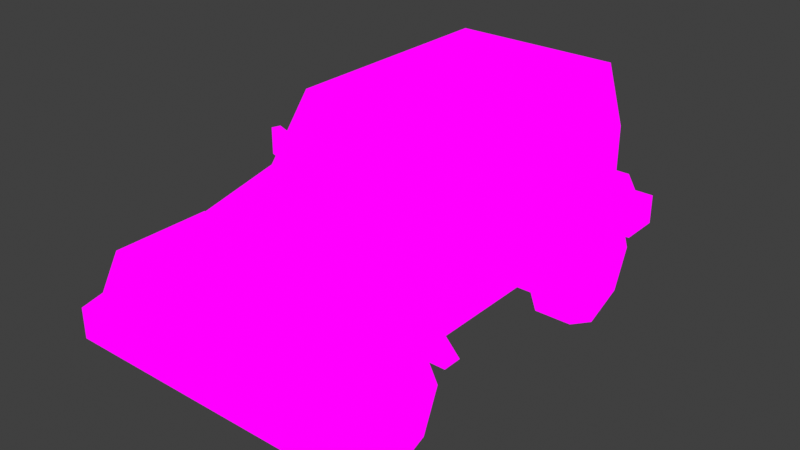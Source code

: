 # Source: psx_jeep.blend  (saved by Blender 4.0.36; exported with 4.5.12 LTS)
import bpy
from mathutils import Matrix  # noqa: F401  (used for matrix-valued properties, if any)

bpy.ops.wm.read_factory_settings(use_empty=True)
scene = bpy.context.scene
scene.name = 'Scene'

# ---- collections
col_collection = bpy.data.collections.new('Collection'); scene.collection.children.link(col_collection)

# ---- images (referenced by path relative to the original .blend; pixels are not part of the script)
import os
ASSET_DIR = os.environ.get("B2B_ASSET_DIR", "")  # directory of the original .blend (textures are referenced by path, not embedded)
HERE = os.path.dirname(os.path.abspath(__file__))  # packed textures are extracted next to this script under _unpacked/

def load_image(name, relpath, width, height, colorspace="sRGB"):
    """Load a texture the original file referenced (path relative to the .blend, or extracted next to this script)."""
    p = next((c for c in (os.path.join(HERE, relpath), os.path.join(ASSET_DIR, relpath)) if relpath and os.path.exists(c)), "")
    if p:
        img = bpy.data.images.load(p, check_existing=True)
        img.name = name
    else:  # same state as the original file: an image datablock whose file is absent (Cycles renders it pink)
        img = bpy.data.images.new(name, width, height)
        img.source = "FILE"
        img.filepath = "//" + (relpath or name)
    img.colorspace_settings.name = colorspace
    return img
img_psx_jeep_texture = load_image('psx_jeep_texture', 'psx_jeep_texture.png', 1024, 1024, 'sRGB')

# ---- materials (node trees are filled in below, after node groups)
mat_psx_jeep_material = bpy.data.materials.new('psx_jeep_material')
mat_psx_jeep_material.use_transparent_shadow = False

# ---- material node trees
mat_psx_jeep_material.use_nodes = True; mat_psx_jeep_material.node_tree.nodes.clear()
_N = mat_psx_jeep_material.node_tree.nodes; _L = mat_psx_jeep_material.node_tree.links
n0 = _N.new('ShaderNodeOutputMaterial'); n0.name = 'Material Output'; n0.location = (418, 512)
n1 = _N.new('ShaderNodeTexImage'); n1.name = 'Image Texture'; n1.location = (-128, 541)
n1.image = img_psx_jeep_texture
n1.interpolation = 'Closest'
_L.new(n1.outputs[0], n0.inputs[0])
n0.is_active_output = True

# ---- world
world_world = bpy.data.worlds.new('World'); scene.world = world_world
world_world.use_nodes = True; world_world.node_tree.nodes.clear()
_N = world_world.node_tree.nodes; _L = world_world.node_tree.links
n0 = _N.new('ShaderNodeOutputWorld'); n0.name = 'World Output'; n0.location = (300, 300)
n1 = _N.new('ShaderNodeBackground'); n1.name = 'Background'; n1.location = (10, 300)
n1.inputs[0].default_value = (0.05088, 0.05088, 0.05088, 1.0)
_L.new(n1.outputs[0], n0.inputs[0])
n0.is_active_output = True
world_world.color = (0.05088, 0.05088, 0.05088)
world_world.use_sun_shadow = False
world_world.sun_shadow_jitter_overblur = 0.0

# ---- meshes
me_cube_001 = bpy.data.meshes.new('Cube.001')
me_cube_001.from_pydata([(0.6989, -2.134, 0.5644), (0.6989, -1.721, 1.262), (0.8198, -0.6113, 0.5266), (0.7221, 1.787, 1.96), (0.7221, -0.1996, 1.96), (0.0, 1.871, 1.418), (0.0, -2.134, 0.5644), (0.0, -1.721, 1.262), (0.0, -0.501, 1.418), (0.0, 1.787, 1.96), (0.0, -0.1996, 1.96), (0.6989, -1.875, 0.5266), (0.0, -1.875, 0.5266), (0.8198, -0.7797, 0.5266), (0.8198, -0.501, 1.418), (1.072, -0.7797, 0.5266), (0.8198, 0.4528, 0.5266), (1.072, 1.721, 0.5266), (0.7066, -1.708, 0.9922), (0.7643, -1.081, 1.01), (0.8198, 0.6322, 0.5266), (0.8198, 0.6849, 1.418), (0.7221, 0.7937, 1.96), (0.0, 0.7937, 1.96), (0.8198, 0.9406, 1.033), (0.8198, 1.871, 1.418), (0.0, 1.721, 0.5266), (0.8198, 1.522, 1.033), (0.6989, -1.796, 1.126), (0.0, -1.796, 1.126), (1.072, 1.871, 0.7872), (0.7747, -0.979, 1.126), (0.8198, 0.8475, 1.151), (0.8198, 1.608, 1.151), (1.072, -0.6113, 0.5266), (0.8198, 1.871, 0.7872), (1.072, -2.134, 0.5644), (1.072, -1.875, 0.5266), (1.072, -1.708, 0.9922), (1.072, -1.081, 1.01), (1.072, -1.796, 1.126), (1.072, 0.6322, 0.5266), (1.072, 0.4528, 0.5266), (1.072, -0.979, 1.126), (1.072, 0.8475, 1.151), (1.072, 1.522, 1.033), (1.072, 0.9406, 1.033), (1.072, 1.608, 1.151), (0.0, -0.6113, 0.5266), (0.8198, 1.721, 0.5266), (0.0, 0.4528, 0.5266), (0.0, 1.871, 0.7872), (1.072, 2.079, 0.5266), (0.0, 2.079, 0.5266), (1.072, 2.079, 0.7872), (0.0, 2.079, 0.7872), (0.0, -1.957, 0.8542), (0.6989, -1.952, 0.8542), (1.072, -1.95, 0.8542), (1.072, -2.134, 0.8164), (0.0, -2.138, 0.8164), (0.6989, -2.135, 0.8164), (-0.6989, -2.134, 0.5644), (-0.6989, -1.721, 1.262), (-0.8198, -0.6113, 0.5266), (-0.7221, 1.787, 1.96), (-0.7221, -0.1996, 1.96), (-0.6989, -1.875, 0.5266), (-0.8198, -0.7797, 0.5266), (-0.8198, -0.501, 1.418), (-1.072, -0.7797, 0.5266), (-0.8198, 0.4528, 0.5266), (-1.072, 1.721, 0.5266), (-0.7066, -1.708, 0.9922), (-0.7643, -1.081, 1.01), (-0.8198, 0.6322, 0.5266), (-0.8198, 0.6849, 1.418), (-0.7221, 0.7937, 1.96), (-0.8198, 0.9406, 1.033), (-0.8198, 1.871, 1.418), (-0.8198, 1.522, 1.033), (-0.6989, -1.796, 1.126), (-1.072, 1.871, 0.7872), (-0.7747, -0.979, 1.126), (-0.8198, 0.8475, 1.151), (-0.8198, 1.608, 1.151), (-1.072, -0.6113, 0.5266), (-0.8198, 1.871, 0.7872), (-1.072, -2.134, 0.5644), (-1.072, -1.875, 0.5266), (-1.072, -1.708, 0.9922), (-1.072, -1.081, 1.01), (-1.072, -1.796, 1.126), (-1.072, 0.6322, 0.5266), (-1.072, 0.4528, 0.5266), (-1.072, -0.979, 1.126), (-1.072, 0.8475, 1.151), (-1.072, 1.522, 1.033), (-1.072, 0.9406, 1.033), (-1.072, 1.608, 1.151), (-0.8198, 1.721, 0.5266), (-1.072, 2.079, 0.5266), (-1.072, 2.079, 0.7872), (-0.6989, -1.952, 0.8542), (-1.072, -1.95, 0.8542), (-1.072, -2.134, 0.8164), (-0.6989, -2.135, 0.8164), (0.8547, -0.3279, 1.356), (0.8547, -0.3279, 1.578), (0.8296, -0.257, 1.356), (0.8296, -0.257, 1.578), (1.063, -0.2539, 1.356), (1.038, -0.183, 1.356), (0.8876, -0.2364, 1.356), (1.038, -0.183, 1.578), (0.9128, -0.3073, 1.356), (1.063, -0.2539, 1.578), (0.7378, -0.2961, 1.249), (0.7586, -0.3667, 1.234), (0.7753, -0.2753, 1.205), (0.7961, -0.3459, 1.189), (-0.8547, -0.3279, 1.356), (-0.8547, -0.3279, 1.578), (-0.8296, -0.257, 1.356), (-0.8296, -0.257, 1.578), (-1.063, -0.2539, 1.356), (-1.038, -0.183, 1.356), (-0.8876, -0.2364, 1.356), (-1.038, -0.183, 1.578), (-0.9128, -0.3073, 1.356), (-1.063, -0.2539, 1.578), (-0.7378, -0.2961, 1.249), (-0.7586, -0.3667, 1.234), (-0.7753, -0.2753, 1.205), (-0.7961, -0.3459, 1.189), (-0.7875, 1.871, 1.298), (-0.7875, 2.2, 1.298), (-0.6428, 1.871, 0.949), (-0.6428, 2.2, 0.949), (-0.2936, 1.871, 0.8044), (-0.2936, 2.2, 0.8044), (0.05559, 1.871, 0.949), (0.05559, 2.2, 0.949), (0.2002, 1.871, 1.298), (0.2002, 2.2, 1.298), (0.05559, 1.871, 1.647), (0.05559, 2.2, 1.647), (-0.2936, 1.871, 1.792), (-0.2936, 2.2, 1.792), (-0.6428, 1.871, 1.647), (-0.6428, 2.2, 1.647)], [], [(40, 38, 39, 43), (0, 61, 60, 6), (12, 11, 0, 6), (32, 21, 16), (8, 14, 4, 10), (25, 5, 9, 3), (22, 23, 10, 4), (28, 57, 58, 40), (28, 1, 7, 29), (31, 14, 1, 28), (2, 14, 31), (16, 21, 14, 2), (32, 16, 42, 44), (20, 24, 46, 41), (18, 19, 39, 38), (3, 9, 23, 22), (33, 25, 21, 32), (14, 21, 22, 4), (45, 47, 44, 46), (21, 25, 3, 22), (35, 33, 47, 30), (38, 40, 58, 37), (46, 44, 42, 41), (14, 8, 7, 1), (33, 35, 25), (24, 27, 45, 46), (34, 43, 39, 15), (30, 47, 45, 17), (35, 30, 54), (16, 20, 41, 42), (11, 18, 38, 37), (2, 31, 43, 34), (33, 32, 44, 47), (13, 2, 34, 15), (27, 49, 17, 45), (31, 28, 40, 43), (19, 13, 15, 39), (0, 11, 37, 36), (16, 2, 48, 50), (19, 18, 11, 13), (27, 24, 20, 49), (49, 20, 50, 26), (13, 11, 12, 48), (13, 48, 2), (16, 50, 20), (53, 55, 54, 52), (35, 51, 5, 25), (51, 35, 54, 55), (30, 17, 52, 54), (49, 52, 17), (37, 58, 59, 36), (58, 57, 61, 59), (56, 57, 28, 29), (59, 61, 0, 36), (60, 61, 57, 56), (26, 53, 52, 49), (92, 95, 91, 90), (62, 6, 60, 106), (12, 6, 62, 67), (84, 71, 76), (8, 10, 66, 69), (79, 65, 9, 5), (77, 66, 10, 23), (81, 92, 104, 103), (81, 29, 7, 63), (83, 81, 63, 69), (64, 83, 69), (71, 64, 69, 76), (84, 96, 94, 71), (75, 93, 98, 78), (73, 90, 91, 74), (65, 77, 23, 9), (85, 84, 76, 79), (69, 66, 77, 76), (97, 98, 96, 99), (76, 77, 65, 79), (87, 82, 99, 85), (90, 89, 104, 92), (98, 93, 94, 96), (69, 63, 7, 8), (85, 79, 87), (78, 98, 97, 80), (86, 70, 91, 95), (82, 72, 97, 99), (87, 102, 82), (71, 94, 93, 75), (67, 89, 90, 73), (64, 86, 95, 83), (85, 99, 96, 84), (68, 70, 86, 64), (80, 97, 72, 100), (83, 95, 92, 81), (74, 91, 70, 68), (62, 88, 89, 67), (71, 50, 48, 64), (74, 68, 67, 73), (80, 100, 75, 78), (100, 26, 50, 75), (68, 48, 12, 67), (68, 64, 48), (71, 75, 50), (53, 101, 102, 55), (87, 79, 5, 51), (51, 55, 102, 87), (82, 102, 101, 72), (100, 72, 101), (89, 88, 105, 104), (104, 105, 106, 103), (56, 29, 81, 103), (105, 88, 62, 106), (60, 56, 103, 106), (26, 100, 101, 53), (107, 108, 110, 109), (113, 114, 112), (112, 114, 116, 111), (115, 116, 108, 107), (113, 112, 111, 115), (114, 110, 108, 116), (115, 107, 118, 120), (111, 116, 115), (109, 110, 114, 113), (113, 115, 120, 119), (109, 113, 119, 117), (107, 109, 117, 118), (121, 123, 124, 122), (127, 126, 128), (126, 125, 130, 128), (129, 121, 122, 130), (127, 129, 125, 126), (128, 130, 122, 124), (129, 134, 132, 121), (125, 129, 130), (123, 127, 128, 124), (127, 133, 134, 129), (123, 131, 133, 127), (121, 132, 131, 123), (135, 136, 138, 137), (137, 138, 140, 139), (139, 140, 142, 141), (141, 142, 144, 143), (143, 144, 146, 145), (145, 146, 148, 147), (138, 150, 148, 140), (147, 148, 150, 149), (149, 150, 136, 135), (135, 137, 149), (140, 148, 146, 142), (142, 146, 144), (150, 138, 136), (149, 137, 139, 147), (147, 139, 141, 145), (145, 141, 143)])
_uv = me_cube_001.uv_layers.new(name='UVMap')
_uv.uv.foreach_set('vector', [0.08014, 0.3397, 0.09705, 0.3137, 0.2181, 0.3172, 0.2379, 0.3397, 0.565, 0.7937, 0.5649, 0.8424, 0.43, 0.8423, 0.43, 0.7936, 0.4301, 0.743, 0.565, 0.7431, 0.565, 0.7937, 0.43, 0.7936, 0.5994, 0.3728, 0.568, 0.4244, 0.5232, 0.2522, 0.2607, 0.7069, 0.2607, 0.5486, 0.3803, 0.5674, 0.3803, 0.7069, 0.8302, 0.4287, 0.9885, 0.4287, 0.9885, 0.5345, 0.849, 0.5345, 0.5721, 0.5674, 0.5721, 0.7069, 0.3803, 0.7069, 0.3803, 0.5674, 0.6605, 0.979, 0.5999, 0.979, 0.6002, 0.9071, 0.6605, 0.9071, 0.565, 0.9391, 0.565, 0.9691, 0.4301, 0.9691, 0.4301, 0.9391, 0.2463, 0.3681, 0.3391, 0.4244, 0.1023, 0.3944, 0.0879, 0.3682, 0.3178, 0.2522, 0.3391, 0.4244, 0.2463, 0.3681, 0.5232, 0.2522, 0.568, 0.4244, 0.3391, 0.4244, 0.3178, 0.2522, 0.1616, 0.8609, 0.01901, 0.8609, 0.01901, 0.8123, 0.1616, 0.8123, 0.06067, 0.7414, 0.1751, 0.7414, 0.1751, 0.7901, 0.06067, 0.7901, 0.1244, 0.891, 0.2455, 0.9022, 0.2455, 0.9615, 0.1244, 0.9615, 0.7639, 0.5674, 0.7639, 0.7069, 0.5721, 0.7069, 0.5721, 0.5674, 0.7463, 0.3728, 0.797, 0.4244, 0.568, 0.4244, 0.5994, 0.3728, 0.3391, 0.4244, 0.568, 0.4244, 0.5891, 0.5306, 0.3973, 0.5306, 0.7205, 0.3222, 0.7352, 0.3422, 0.6059, 0.3422, 0.6217, 0.3222, 0.568, 0.4244, 0.797, 0.4244, 0.7808, 0.5306, 0.5891, 0.5306, 0.3952, 0.8609, 0.3085, 0.8609, 0.3085, 0.8123, 0.3952, 0.8123, 0.09705, 0.3137, 0.08014, 0.3397, 0.05049, 0.2871, 0.06494, 0.2238, 0.6217, 0.3222, 0.6059, 0.3422, 0.5388, 0.2361, 0.5693, 0.2361, 0.2607, 0.5486, 0.2607, 0.7069, 0.02319, 0.7069, 0.02319, 0.5719, 0.7463, 0.3728, 0.797, 0.3025, 0.797, 0.4244, 0.1751, 0.7414, 0.2873, 0.7414, 0.2873, 0.7901, 0.1751, 0.7901, 0.3089, 0.2238, 0.2379, 0.3397, 0.2181, 0.3172, 0.2764, 0.2238, 0.7798, 0.2804, 0.7352, 0.3422, 0.7205, 0.3222, 0.7544, 0.2361, 0.8196, 0.1863, 0.771, 0.1863, 0.771, 0.1461, 0.02602, 0.7414, 0.06067, 0.7414, 0.06067, 0.7901, 0.02602, 0.7901, 0.02894, 0.8896, 0.1244, 0.891, 0.1244, 0.9615, 0.02894, 0.9615, 0.9541, 0.9557, 0.8183, 0.9644, 0.8183, 0.9071, 0.9541, 0.9071, 0.3085, 0.8609, 0.1616, 0.8609, 0.1616, 0.8123, 0.3085, 0.8123, 0.3556, 0.9129, 0.3881, 0.9129, 0.3881, 0.9615, 0.3556, 0.9615, 0.2873, 0.7414, 0.3924, 0.7414, 0.3924, 0.7901, 0.2873, 0.7901, 0.8183, 0.9644, 0.6605, 0.979, 0.6605, 0.9071, 0.8183, 0.9071, 0.2455, 0.9022, 0.3556, 0.9129, 0.3556, 0.9615, 0.2455, 0.9615, 0.565, 0.7937, 0.565, 0.7431, 0.637, 0.7432, 0.6369, 0.7938, 0.4854, 0.1796, 0.28, 0.1796, 0.28, 0.02126, 0.4854, 0.02126, 0.2079, 0.2892, 0.1065, 0.2863, 0.07974, 0.2113, 0.2572, 0.2113, 0.7121, 0.2914, 0.6197, 0.2914, 0.5708, 0.2109, 0.7437, 0.2109, 0.7303, 0.1796, 0.5201, 0.1796, 0.4854, 0.02126, 0.7303, 0.02126, 0.2475, 0.1796, 0.03605, 0.1562, 0.03605, 0.02126, 0.28, 0.02126, 0.2475, 0.1796, 0.28, 0.02126, 0.28, 0.1796, 0.4854, 0.1796, 0.4854, 0.02126, 0.5201, 0.1796, 0.9779, 0.09578, 0.9779, 0.1461, 0.771, 0.1461, 0.771, 0.09578, 0.8302, 0.3068, 0.9885, 0.3068, 0.9885, 0.4287, 0.8302, 0.4287, 0.9779, 0.1863, 0.8196, 0.1863, 0.771, 0.1461, 0.9779, 0.1461, 0.7798, 0.2804, 0.7544, 0.2361, 0.8153, 0.2361, 0.8153, 0.2804, 0.8196, 0.02662, 0.771, 0.09578, 0.771, 0.02662, 0.06494, 0.2238, 0.05049, 0.2871, 0.01487, 0.2798, 0.01487, 0.2311, 0.637, 0.8788, 0.565, 0.8785, 0.5649, 0.8424, 0.6369, 0.8424, 0.4301, 0.8781, 0.565, 0.8785, 0.565, 0.9391, 0.4301, 0.9391, 0.6369, 0.8424, 0.5649, 0.8424, 0.565, 0.7937, 0.6369, 0.7938, 0.43, 0.8423, 0.5649, 0.8424, 0.565, 0.8785, 0.4301, 0.8781, 0.9779, 0.02662, 0.9779, 0.09578, 0.771, 0.09578, 0.8196, 0.02662, 0.08014, 0.3397, 0.2379, 0.3397, 0.2181, 0.3172, 0.09705, 0.3137, 0.565, 0.7937, 0.43, 0.7936, 0.43, 0.8423, 0.5649, 0.8424, 0.4301, 0.743, 0.43, 0.7936, 0.565, 0.7937, 0.565, 0.7431, 0.5994, 0.3728, 0.5232, 0.2522, 0.568, 0.4244, 0.2607, 0.7069, 0.3803, 0.7069, 0.3803, 0.5674, 0.2607, 0.5486, 0.8302, 0.4287, 0.849, 0.5345, 0.9885, 0.5345, 0.9885, 0.4287, 0.5721, 0.5674, 0.3803, 0.5674, 0.3803, 0.7069, 0.5721, 0.7069, 0.6605, 0.979, 0.6605, 0.9071, 0.6002, 0.9071, 0.5999, 0.979, 0.565, 0.9391, 0.4301, 0.9391, 0.4301, 0.9691, 0.565, 0.9691, 0.2463, 0.3681, 0.0879, 0.3682, 0.1023, 0.3944, 0.3391, 0.4244, 0.3178, 0.2522, 0.2463, 0.3681, 0.3391, 0.4244, 0.5232, 0.2522, 0.3178, 0.2522, 0.3391, 0.4244, 0.568, 0.4244, 0.1616, 0.8609, 0.1616, 0.8123, 0.01901, 0.8123, 0.01901, 0.8609, 0.06067, 0.7414, 0.06067, 0.7901, 0.1751, 0.7901, 0.1751, 0.7414, 0.1244, 0.891, 0.1244, 0.9615, 0.2455, 0.9615, 0.2455, 0.9022, 0.7639, 0.5674, 0.5721, 0.5674, 0.5721, 0.7069, 0.7639, 0.7069, 0.7463, 0.3728, 0.5994, 0.3728, 0.568, 0.4244, 0.797, 0.4244, 0.3391, 0.4244, 0.3973, 0.5306, 0.5891, 0.5306, 0.568, 0.4244, 0.7205, 0.3222, 0.6217, 0.3222, 0.6059, 0.3422, 0.7352, 0.3422, 0.568, 0.4244, 0.5891, 0.5306, 0.7808, 0.5306, 0.797, 0.4244, 0.3952, 0.8609, 0.3952, 0.8123, 0.3085, 0.8123, 0.3085, 0.8609, 0.09705, 0.3137, 0.06494, 0.2238, 0.05049, 0.2871, 0.08014, 0.3397, 0.6217, 0.3222, 0.5693, 0.2361, 0.5388, 0.2361, 0.6059, 0.3422, 0.2607, 0.5486, 0.02319, 0.5719, 0.02319, 0.7069, 0.2607, 0.7069, 0.7463, 0.3728, 0.797, 0.4244, 0.797, 0.3025, 0.1751, 0.7414, 0.1751, 0.7901, 0.2873, 0.7901, 0.2873, 0.7414, 0.3089, 0.2238, 0.2764, 0.2238, 0.2181, 0.3172, 0.2379, 0.3397, 0.7798, 0.2804, 0.7544, 0.2361, 0.7205, 0.3222, 0.7352, 0.3422, 0.8196, 0.1863, 0.771, 0.1461, 0.771, 0.1863, 0.02602, 0.7414, 0.02602, 0.7901, 0.06067, 0.7901, 0.06067, 0.7414, 0.02894, 0.8896, 0.02894, 0.9615, 0.1244, 0.9615, 0.1244, 0.891, 0.9541, 0.9557, 0.9541, 0.9071, 0.8183, 0.9071, 0.8183, 0.9644, 0.3085, 0.8609, 0.3085, 0.8123, 0.1616, 0.8123, 0.1616, 0.8609, 0.3556, 0.9129, 0.3556, 0.9615, 0.3881, 0.9615, 0.3881, 0.9129, 0.2873, 0.7414, 0.2873, 0.7901, 0.3924, 0.7901, 0.3924, 0.7414, 0.8183, 0.9644, 0.8183, 0.9071, 0.6605, 0.9071, 0.6605, 0.979, 0.2455, 0.9022, 0.2455, 0.9615, 0.3556, 0.9615, 0.3556, 0.9129, 0.565, 0.7937, 0.6369, 0.7938, 0.637, 0.7432, 0.565, 0.7431, 0.4854, 0.1796, 0.4854, 0.02126, 0.28, 0.02126, 0.28, 0.1796, 0.2079, 0.2892, 0.2572, 0.2113, 0.07974, 0.2113, 0.1065, 0.2863, 0.7121, 0.2914, 0.7437, 0.2109, 0.5708, 0.2109, 0.6197, 0.2914, 0.7303, 0.1796, 0.7303, 0.02126, 0.4854, 0.02126, 0.5201, 0.1796, 0.2475, 0.1796, 0.28, 0.02126, 0.03605, 0.02126, 0.03605, 0.1562, 0.2475, 0.1796, 0.28, 0.1796, 0.28, 0.02126, 0.4854, 0.1796, 0.5201, 0.1796, 0.4854, 0.02126, 0.9779, 0.09578, 0.771, 0.09578, 0.771, 0.1461, 0.9779, 0.1461, 0.8302, 0.3068, 0.8302, 0.4287, 0.9885, 0.4287, 0.9885, 0.3068, 0.9779, 0.1863, 0.9779, 0.1461, 0.771, 0.1461, 0.8196, 0.1863, 0.7798, 0.2804, 0.8153, 0.2804, 0.8153, 0.2361, 0.7544, 0.2361, 0.8196, 0.02662, 0.771, 0.02662, 0.771, 0.09578, 0.06494, 0.2238, 0.01487, 0.2311, 0.01487, 0.2798, 0.05049, 0.2871, 0.637, 0.8788, 0.6369, 0.8424, 0.5649, 0.8424, 0.565, 0.8785, 0.4301, 0.8781, 0.4301, 0.9391, 0.565, 0.9391, 0.565, 0.8785, 0.6369, 0.8424, 0.6369, 0.7938, 0.565, 0.7937, 0.5649, 0.8424, 0.43, 0.8423, 0.4301, 0.8781, 0.565, 0.8785, 0.5649, 0.8424, 0.9779, 0.02662, 0.8196, 0.02662, 0.771, 0.09578, 0.9779, 0.09578, 0.07537, 0.4544, 0.07537, 0.498, 0.06057, 0.498, 0.06057, 0.4544, 0.1896, 0.4566, 0.1581, 0.5001, 0.1581, 0.4566, 0.1337, 0.4544, 0.1337, 0.498, 0.1189, 0.498, 0.1189, 0.4544, 0.08749, 0.4544, 0.1189, 0.498, 0.07537, 0.498, 0.07537, 0.4544, 0.08749, 0.4396, 0.1189, 0.4396, 0.1189, 0.4544, 0.08749, 0.4544, 0.1189, 0.5128, 0.07537, 0.5128, 0.07537, 0.498, 0.1189, 0.498, 0.08749, 0.4544, 0.07537, 0.4544, 0.05493, 0.4304, 0.06331, 0.4216, 0.1189, 0.4544, 0.1189, 0.498, 0.08749, 0.4544, 0.2017, 0.4566, 0.2017, 0.5001, 0.1581, 0.5001, 0.1896, 0.4566, 0.0993, 0.4455, 0.08749, 0.4544, 0.06331, 0.4216, 0.07664, 0.4152, 0.06438, 0.4643, 0.06285, 0.4764, 0.03628, 0.4494, 0.04602, 0.4422, 0.07537, 0.4544, 0.06438, 0.4643, 0.04602, 0.4422, 0.05493, 0.4304, 0.07537, 0.4544, 0.06057, 0.4544, 0.06057, 0.498, 0.07537, 0.498, 0.1896, 0.4566, 0.1581, 0.4566, 0.1581, 0.5001, 0.1337, 0.4544, 0.1189, 0.4544, 0.1189, 0.498, 0.1337, 0.498, 0.08749, 0.4544, 0.07537, 0.4544, 0.07537, 0.498, 0.1189, 0.498, 0.08749, 0.4396, 0.08749, 0.4544, 0.1189, 0.4544, 0.1189, 0.4396, 0.1189, 0.5128, 0.1189, 0.498, 0.07537, 0.498, 0.07537, 0.5128, 0.08749, 0.4544, 0.06331, 0.4216, 0.05493, 0.4304, 0.07537, 0.4544, 0.1189, 0.4544, 0.08749, 0.4544, 0.1189, 0.498, 0.2017, 0.4566, 0.1896, 0.4566, 0.1581, 0.5001, 0.2017, 0.5001, 0.0993, 0.4455, 0.07664, 0.4152, 0.06331, 0.4216, 0.08749, 0.4544, 0.06438, 0.4643, 0.04602, 0.4422, 0.03628, 0.4494, 0.06285, 0.4764, 0.07537, 0.4544, 0.05493, 0.4304, 0.04602, 0.4422, 0.06438, 0.4643, 0.6961, 0.8612, 0.6961, 0.796, 0.7709, 0.796, 0.7709, 0.8612, 0.7709, 0.8612, 0.7709, 0.796, 0.8456, 0.796, 0.8456, 0.8612, 0.8456, 0.796, 0.8456, 0.8612, 0.7709, 0.8612, 0.7709, 0.796, 0.7709, 0.796, 0.7709, 0.8612, 0.6961, 0.8612, 0.6961, 0.796, 0.8456, 0.796, 0.8456, 0.8612, 0.7709, 0.8612, 0.7709, 0.796, 0.7709, 0.796, 0.7709, 0.8612, 0.6961, 0.8612, 0.6961, 0.796, 0.9636, 0.7326, 0.8258, 0.7326, 0.7973, 0.6637, 0.9921, 0.6637, 0.8456, 0.796, 0.8456, 0.8612, 0.7709, 0.8612, 0.7709, 0.796, 0.7709, 0.796, 0.7709, 0.8612, 0.6961, 0.8612, 0.6961, 0.796, 0.8947, 0.7611, 0.9636, 0.7326, 0.8258, 0.7326, 0.9921, 0.6637, 0.7973, 0.6637, 0.8258, 0.5948, 0.9636, 0.5948, 0.9636, 0.5948, 0.8258, 0.5948, 0.8947, 0.5663, 0.8258, 0.7326, 0.9636, 0.7326, 0.8947, 0.7611, 0.8258, 0.7326, 0.9636, 0.7326, 0.9921, 0.6637, 0.7973, 0.6637, 0.7973, 0.6637, 0.9921, 0.6637, 0.9636, 0.5948, 0.8258, 0.5948, 0.8258, 0.5948, 0.9636, 0.5948, 0.8947, 0.5663])
me_cube_001.materials.append(mat_psx_jeep_material)
me_cube_001.update()
me_cylinder = bpy.data.meshes.new('Cylinder')
me_cylinder.from_pydata([(-0.1646, 0.4939, 2.98e-08), (0.1646, 0.4939, 2.98e-08), (-0.1646, 0.3492, -0.3492), (0.1646, 0.3492, -0.3492), (-0.1646, 0.0, -0.4939), (0.1646, 0.0, -0.4939), (-0.1646, -0.3492, -0.3492), (0.1646, -0.3492, -0.3492), (-0.1646, -0.4939, 2.98e-08), (0.1646, -0.4939, 2.98e-08), (-0.1646, -0.3492, 0.3492), (0.1646, -0.3492, 0.3492), (-0.1646, 0.0, 0.4939), (0.1646, 0.0, 0.4939), (-0.1646, 0.3492, 0.3492), (0.1646, 0.3492, 0.3492)], [], [(0, 1, 3, 2), (2, 3, 5, 4), (4, 5, 7, 6), (6, 7, 9, 8), (8, 9, 11, 10), (10, 11, 13, 12), (3, 15, 13, 5), (12, 13, 15, 14), (14, 15, 1, 0), (0, 2, 14), (5, 13, 11, 7), (7, 11, 9), (15, 3, 1), (14, 2, 4, 12), (12, 4, 6, 10), (10, 6, 8)])
_uv = me_cylinder.uv_layers.new(name='UVMap')
_uv.uv.foreach_set('vector', [0.6961, 0.8612, 0.6961, 0.796, 0.7709, 0.796, 0.7709, 0.8612, 0.7709, 0.8612, 0.7709, 0.796, 0.8456, 0.796, 0.8456, 0.8612, 0.8456, 0.796, 0.8456, 0.8612, 0.7709, 0.8612, 0.7709, 0.796, 0.7709, 0.796, 0.7709, 0.8612, 0.6961, 0.8612, 0.6961, 0.796, 0.8456, 0.796, 0.8456, 0.8612, 0.7709, 0.8612, 0.7709, 0.796, 0.7709, 0.796, 0.7709, 0.8612, 0.6961, 0.8612, 0.6961, 0.796, 0.9636, 0.7326, 0.8258, 0.7326, 0.7973, 0.6637, 0.9921, 0.6637, 0.8456, 0.796, 0.8456, 0.8612, 0.7709, 0.8612, 0.7709, 0.796, 0.7709, 0.796, 0.7709, 0.8612, 0.6961, 0.8612, 0.6961, 0.796, 0.8947, 0.7611, 0.9636, 0.7326, 0.8258, 0.7326, 0.9921, 0.6637, 0.7973, 0.6637, 0.8258, 0.5948, 0.9636, 0.5948, 0.9636, 0.5948, 0.8258, 0.5948, 0.8947, 0.5663, 0.8258, 0.7326, 0.9636, 0.7326, 0.8947, 0.7611, 0.8258, 0.7326, 0.9636, 0.7326, 0.9921, 0.6637, 0.7973, 0.6637, 0.7973, 0.6637, 0.9921, 0.6637, 0.9636, 0.5948, 0.8258, 0.5948, 0.8258, 0.5948, 0.9636, 0.5948, 0.8947, 0.5663])
me_cylinder.materials.append(mat_psx_jeep_material)
me_cylinder.update()
me_cylinder_003 = bpy.data.meshes.new('Cylinder.003')
me_cylinder_003.from_pydata([(0.7541, 0.4939, 5.96e-08), (1.083, 0.4939, 5.96e-08), (0.7541, 0.3492, -0.3492), (1.083, 0.3492, -0.3492), (0.7541, -2.384e-07, -0.4939), (1.083, -2.384e-07, -0.4939), (0.7541, -0.3492, -0.3492), (1.083, -0.3492, -0.3492), (0.7541, -0.4939, 5.96e-08), (1.083, -0.4939, 5.96e-08), (0.7541, -0.3492, 0.3492), (1.083, -0.3492, 0.3492), (0.7541, -2.384e-07, 0.4939), (1.083, -2.384e-07, 0.4939), (0.7541, 0.3492, 0.3492), (1.083, 0.3492, 0.3492), (-0.7541, 0.4939, 5.96e-08), (-1.083, 0.4939, 5.96e-08), (-0.7541, 0.3492, -0.3492), (-1.083, 0.3492, -0.3492), (-0.7541, -2.384e-07, -0.4939), (-1.083, -2.384e-07, -0.4939), (-0.7541, -0.3492, -0.3492), (-1.083, -0.3492, -0.3492), (-0.7541, -0.4939, 5.96e-08), (-1.083, -0.4939, 5.96e-08), (-0.7541, -0.3492, 0.3492), (-1.083, -0.3492, 0.3492), (-0.7541, -2.384e-07, 0.4939), (-1.083, -2.384e-07, 0.4939), (-0.7541, 0.3492, 0.3492), (-1.083, 0.3492, 0.3492)], [], [(0, 1, 3, 2), (2, 3, 5, 4), (4, 5, 7, 6), (6, 7, 9, 8), (8, 9, 11, 10), (10, 11, 13, 12), (3, 15, 13, 5), (12, 13, 15, 14), (14, 15, 1, 0), (0, 2, 14), (5, 13, 11, 7), (7, 11, 9), (15, 3, 1), (14, 2, 4, 12), (12, 4, 6, 10), (10, 6, 8), (16, 18, 19, 17), (18, 20, 21, 19), (20, 22, 23, 21), (22, 24, 25, 23), (24, 26, 27, 25), (26, 28, 29, 27), (19, 21, 29, 31), (28, 30, 31, 29), (30, 16, 17, 31), (16, 30, 18), (21, 23, 27, 29), (23, 25, 27), (31, 17, 19), (30, 28, 20, 18), (28, 26, 22, 20), (26, 24, 22)])
_uv = me_cylinder_003.uv_layers.new(name='UVMap')
_uv.uv.foreach_set('vector', [0.6961, 0.8612, 0.6961, 0.796, 0.7709, 0.796, 0.7709, 0.8612, 0.7709, 0.8612, 0.7709, 0.796, 0.8456, 0.796, 0.8456, 0.8612, 0.8456, 0.796, 0.8456, 0.8612, 0.7709, 0.8612, 0.7709, 0.796, 0.7709, 0.796, 0.7709, 0.8612, 0.6961, 0.8612, 0.6961, 0.796, 0.8456, 0.796, 0.8456, 0.8612, 0.7709, 0.8612, 0.7709, 0.796, 0.7709, 0.796, 0.7709, 0.8612, 0.6961, 0.8612, 0.6961, 0.796, 0.9636, 0.7326, 0.8258, 0.7326, 0.7973, 0.6637, 0.9921, 0.6637, 0.8456, 0.796, 0.8456, 0.8612, 0.7709, 0.8612, 0.7709, 0.796, 0.7709, 0.796, 0.7709, 0.8612, 0.6961, 0.8612, 0.6961, 0.796, 0.8947, 0.7611, 0.9636, 0.7326, 0.8258, 0.7326, 0.9921, 0.6637, 0.7973, 0.6637, 0.8258, 0.5948, 0.9636, 0.5948, 0.9636, 0.5948, 0.8258, 0.5948, 0.8947, 0.5663, 0.8258, 0.7326, 0.9636, 0.7326, 0.8947, 0.7611, 0.8258, 0.7326, 0.9636, 0.7326, 0.9921, 0.6637, 0.7973, 0.6637, 0.7973, 0.6637, 0.9921, 0.6637, 0.9636, 0.5948, 0.8258, 0.5948, 0.8258, 0.5948, 0.9636, 0.5948, 0.8947, 0.5663, 0.6961, 0.8612, 0.7709, 0.8612, 0.7709, 0.796, 0.6961, 0.796, 0.7709, 0.8612, 0.8456, 0.8612, 0.8456, 0.796, 0.7709, 0.796, 0.8456, 0.796, 0.7709, 0.796, 0.7709, 0.8612, 0.8456, 0.8612, 0.7709, 0.796, 0.6961, 0.796, 0.6961, 0.8612, 0.7709, 0.8612, 0.8456, 0.796, 0.7709, 0.796, 0.7709, 0.8612, 0.8456, 0.8612, 0.7709, 0.796, 0.6961, 0.796, 0.6961, 0.8612, 0.7709, 0.8612, 0.9636, 0.7326, 0.9921, 0.6637, 0.7973, 0.6637, 0.8258, 0.7326, 0.8456, 0.796, 0.7709, 0.796, 0.7709, 0.8612, 0.8456, 0.8612, 0.7709, 0.796, 0.6961, 0.796, 0.6961, 0.8612, 0.7709, 0.8612, 0.8947, 0.7611, 0.8258, 0.7326, 0.9636, 0.7326, 0.9921, 0.6637, 0.9636, 0.5948, 0.8258, 0.5948, 0.7973, 0.6637, 0.9636, 0.5948, 0.8947, 0.5663, 0.8258, 0.5948, 0.8258, 0.7326, 0.8947, 0.7611, 0.9636, 0.7326, 0.8258, 0.7326, 0.7973, 0.6637, 0.9921, 0.6637, 0.9636, 0.7326, 0.7973, 0.6637, 0.8258, 0.5948, 0.9636, 0.5948, 0.9921, 0.6637, 0.8258, 0.5948, 0.8947, 0.5663, 0.9636, 0.5948])
me_cylinder_003.materials.append(mat_psx_jeep_material)
me_cylinder_003.update()
me_cylinder_005 = bpy.data.meshes.new('Cylinder.005')
me_cylinder_005.from_pydata([(0.1646, 0.4939, 0.0), (0.1646, 0.3492, -0.3492), (-0.1646, 0.4939, 0.0), (0.1646, 0.3492, 0.3492), (0.1646, 0.0, 0.4939), (-0.1646, 0.3492, 0.3492), (-0.1646, 0.0, 0.4939), (-0.1646, 0.3492, -0.3492), (-0.1646, 0.0, -0.4939), (0.1646, 0.0, -0.4939), (-0.1646, -0.3492, -0.3492), (0.1646, -0.3492, -0.3492), (-0.1646, -0.4939, 0.0), (-0.1646, -0.3492, 0.3492), (0.1646, -0.3492, 0.3492), (0.1646, -0.4939, 0.0)], [], [(0, 3, 1), (0, 1, 7, 2), (3, 0, 2, 5), (3, 4, 9, 1), (4, 3, 5, 6), (7, 8, 6, 5), (5, 2, 7), (1, 9, 8, 7), (9, 11, 10, 8), (8, 10, 13, 6), (11, 15, 12, 10), (10, 12, 13), (15, 14, 13, 12), (14, 4, 6, 13), (14, 15, 11), (4, 14, 11, 9)])
_uv = me_cylinder_005.uv_layers.new(name='UVMap')
_uv.uv.foreach_set('vector', [0.8947, 0.7611, 0.8258, 0.7326, 0.9636, 0.7326, 0.6961, 0.8612, 0.7709, 0.8612, 0.7709, 0.796, 0.6961, 0.796, 0.7709, 0.796, 0.6961, 0.796, 0.6961, 0.8612, 0.7709, 0.8612, 0.8258, 0.7326, 0.7973, 0.6637, 0.9921, 0.6637, 0.9636, 0.7326, 0.8456, 0.796, 0.7709, 0.796, 0.7709, 0.8612, 0.8456, 0.8612, 0.9636, 0.7326, 0.9921, 0.6637, 0.7973, 0.6637, 0.8258, 0.7326, 0.8258, 0.7326, 0.8947, 0.7611, 0.9636, 0.7326, 0.7709, 0.8612, 0.8456, 0.8612, 0.8456, 0.796, 0.7709, 0.796, 0.8456, 0.796, 0.7709, 0.796, 0.7709, 0.8612, 0.8456, 0.8612, 0.9921, 0.6637, 0.9636, 0.5948, 0.8258, 0.5948, 0.7973, 0.6637, 0.7709, 0.796, 0.6961, 0.796, 0.6961, 0.8612, 0.7709, 0.8612, 0.9636, 0.5948, 0.8947, 0.5663, 0.8258, 0.5948, 0.8456, 0.796, 0.7709, 0.796, 0.7709, 0.8612, 0.8456, 0.8612, 0.7709, 0.796, 0.6961, 0.796, 0.6961, 0.8612, 0.7709, 0.8612, 0.8258, 0.5948, 0.8947, 0.5663, 0.9636, 0.5948, 0.7973, 0.6637, 0.8258, 0.5948, 0.9636, 0.5948, 0.9921, 0.6637])
me_cylinder_005.materials.append(mat_psx_jeep_material)
me_cylinder_005.update()

# ---- objects
ob_body = bpy.data.objects.new('Body', me_cube_001)
ob_frontwheel_l = bpy.data.objects.new('FrontWheel_L', me_cylinder)
ob_rearwheels = bpy.data.objects.new('RearWheels', me_cylinder_003)
ob_frontwheel_r = bpy.data.objects.new('FrontWheel_R', me_cylinder_005)

# ---- transforms, parenting, visibility, modifiers, constraints
ob_body.location = (0.0, 0.0, 0.0)
ob_frontwheel_l.location = (0.9187, -1.365, 0.456)
ob_rearwheels.location = (0.0, 1.192, 0.456)
ob_frontwheel_r.location = (-0.9187, -1.365, 0.456)

# ---- collection membership
col_collection.objects.link(ob_body)
col_collection.objects.link(ob_frontwheel_l)
col_collection.objects.link(ob_rearwheels)
col_collection.objects.link(ob_frontwheel_r)

# ---- scene / render settings (as saved in the file)
scene.frame_start = 1; scene.frame_end = 250; scene.frame_set(1)
scene.render.engine = 'BLENDER_EEVEE_NEXT'
scene.cycles.sampling_pattern = 'TABULATED_SOBOL'
scene.view_settings.view_transform = 'Standard'
bpy.context.view_layer.update()

# ---- added for rendering (the .blend has no active camera and no usable light): camera, sun
cam_auto = bpy.data.cameras.new('AutoCamera')
cam_auto.lens = 50.0
cam_auto.sensor_width = 36.0
cam_auto.clip_end = 1000.0
ob_auto_camera = bpy.data.objects.new('AutoCamera', cam_auto)
scene.collection.objects.link(ob_auto_camera)
ob_auto_camera.location = (4.85249, -5.79209, 4.84291)
ob_auto_camera.rotation_euler = (1.09748, -7.21219e-08, 0.694738)
scene.camera = ob_auto_camera
light_auto_sun = bpy.data.lights.new('AutoSun', 'SUN')
light_auto_sun.energy = 3.0
light_auto_sun.angle = 0.0523599
ob_auto_sun = bpy.data.objects.new('AutoSun', light_auto_sun)
scene.collection.objects.link(ob_auto_sun)
ob_auto_sun.rotation_euler = (0.872665, 0.174533, 0.523599)
bpy.context.view_layer.update()
